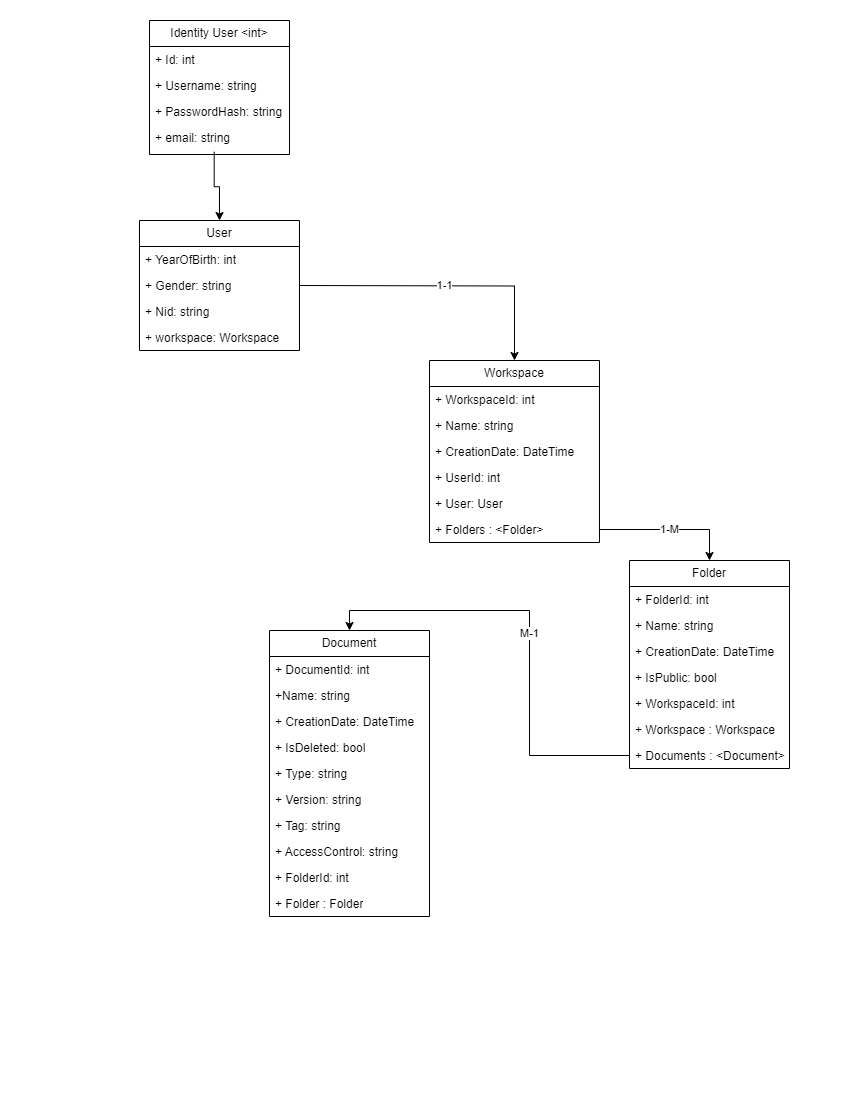

The diagram above was exported from draw.io. Its source (the exported page's mxGraphModel, read from the mxfile embedded in the PNG):
<mxGraphModel dx="993" dy="525" grid="1" gridSize="10" guides="1" tooltips="1" connect="1" arrows="1" fold="1" page="1" pageScale="1" pageWidth="850" pageHeight="1100" math="0" shadow="0">
  <root>
    <mxCell id="0" />
    <mxCell id="1" parent="0" />
    <mxCell id="ZHXeUOlX_hKLdN3prcMa-5" value="User" style="swimlane;fontStyle=0;childLayout=stackLayout;horizontal=1;startSize=26;fillColor=none;horizontalStack=0;resizeParent=1;resizeParentMax=0;resizeLast=0;collapsible=1;marginBottom=0;whiteSpace=wrap;html=1;" parent="1" vertex="1">
      <mxGeometry x="140" y="220" width="160" height="130" as="geometry" />
    </mxCell>
    <mxCell id="ZHXeUOlX_hKLdN3prcMa-37" value="+ YearOfBirth: int&lt;div&gt;&lt;br&gt;&lt;/div&gt;" style="text;strokeColor=none;fillColor=none;align=left;verticalAlign=top;spacingLeft=4;spacingRight=4;overflow=hidden;rotatable=0;points=[[0,0.5],[1,0.5]];portConstraint=eastwest;whiteSpace=wrap;html=1;" parent="ZHXeUOlX_hKLdN3prcMa-5" vertex="1">
      <mxGeometry y="26" width="160" height="26" as="geometry" />
    </mxCell>
    <mxCell id="ZHXeUOlX_hKLdN3prcMa-52" value="+ Gender: string&lt;div&gt;&lt;br&gt;&lt;/div&gt;" style="text;strokeColor=none;fillColor=none;align=left;verticalAlign=top;spacingLeft=4;spacingRight=4;overflow=hidden;rotatable=0;points=[[0,0.5],[1,0.5]];portConstraint=eastwest;whiteSpace=wrap;html=1;" parent="ZHXeUOlX_hKLdN3prcMa-5" vertex="1">
      <mxGeometry y="52" width="160" height="26" as="geometry" />
    </mxCell>
    <mxCell id="ZHXeUOlX_hKLdN3prcMa-22" value="+ Nid: string&lt;div&gt;&lt;br&gt;&lt;/div&gt;" style="text;strokeColor=none;fillColor=none;align=left;verticalAlign=top;spacingLeft=4;spacingRight=4;overflow=hidden;rotatable=0;points=[[0,0.5],[1,0.5]];portConstraint=eastwest;whiteSpace=wrap;html=1;" parent="ZHXeUOlX_hKLdN3prcMa-5" vertex="1">
      <mxGeometry y="78" width="160" height="26" as="geometry" />
    </mxCell>
    <mxCell id="ZHXeUOlX_hKLdN3prcMa-48" value="+ workspace: Workspace&lt;div&gt;&lt;br&gt;&lt;/div&gt;" style="text;strokeColor=none;fillColor=none;align=left;verticalAlign=top;spacingLeft=4;spacingRight=4;overflow=hidden;rotatable=0;points=[[0,0.5],[1,0.5]];portConstraint=eastwest;whiteSpace=wrap;html=1;" parent="ZHXeUOlX_hKLdN3prcMa-5" vertex="1">
      <mxGeometry y="104" width="160" height="26" as="geometry" />
    </mxCell>
    <mxCell id="ZHXeUOlX_hKLdN3prcMa-9" value="Workspace" style="swimlane;fontStyle=0;childLayout=stackLayout;horizontal=1;startSize=26;fillColor=none;horizontalStack=0;resizeParent=1;resizeParentMax=0;resizeLast=0;collapsible=1;marginBottom=0;whiteSpace=wrap;html=1;" parent="1" vertex="1">
      <mxGeometry x="430" y="360" width="170" height="182" as="geometry" />
    </mxCell>
    <mxCell id="ZHXeUOlX_hKLdN3prcMa-10" value="+ WorkspaceId: int" style="text;strokeColor=none;fillColor=none;align=left;verticalAlign=top;spacingLeft=4;spacingRight=4;overflow=hidden;rotatable=0;points=[[0,0.5],[1,0.5]];portConstraint=eastwest;whiteSpace=wrap;html=1;" parent="ZHXeUOlX_hKLdN3prcMa-9" vertex="1">
      <mxGeometry y="26" width="170" height="26" as="geometry" />
    </mxCell>
    <mxCell id="ZHXeUOlX_hKLdN3prcMa-11" value="+ Name: string" style="text;strokeColor=none;fillColor=none;align=left;verticalAlign=top;spacingLeft=4;spacingRight=4;overflow=hidden;rotatable=0;points=[[0,0.5],[1,0.5]];portConstraint=eastwest;whiteSpace=wrap;html=1;" parent="ZHXeUOlX_hKLdN3prcMa-9" vertex="1">
      <mxGeometry y="52" width="170" height="26" as="geometry" />
    </mxCell>
    <mxCell id="ZHXeUOlX_hKLdN3prcMa-56" value="+ CreationDate: DateTime" style="text;strokeColor=none;fillColor=none;align=left;verticalAlign=top;spacingLeft=4;spacingRight=4;overflow=hidden;rotatable=0;points=[[0,0.5],[1,0.5]];portConstraint=eastwest;whiteSpace=wrap;html=1;" parent="ZHXeUOlX_hKLdN3prcMa-9" vertex="1">
      <mxGeometry y="78" width="170" height="26" as="geometry" />
    </mxCell>
    <mxCell id="ZHXeUOlX_hKLdN3prcMa-43" value="+ UserId: int" style="text;strokeColor=none;fillColor=none;align=left;verticalAlign=top;spacingLeft=4;spacingRight=4;overflow=hidden;rotatable=0;points=[[0,0.5],[1,0.5]];portConstraint=eastwest;whiteSpace=wrap;html=1;" parent="ZHXeUOlX_hKLdN3prcMa-9" vertex="1">
      <mxGeometry y="104" width="170" height="26" as="geometry" />
    </mxCell>
    <mxCell id="ZHXeUOlX_hKLdN3prcMa-49" value="+ User: User" style="text;strokeColor=none;fillColor=none;align=left;verticalAlign=top;spacingLeft=4;spacingRight=4;overflow=hidden;rotatable=0;points=[[0,0.5],[1,0.5]];portConstraint=eastwest;whiteSpace=wrap;html=1;" parent="ZHXeUOlX_hKLdN3prcMa-9" vertex="1">
      <mxGeometry y="130" width="170" height="26" as="geometry" />
    </mxCell>
    <mxCell id="ZHXeUOlX_hKLdN3prcMa-12" value="+ Folders : &amp;lt;Folder&amp;gt;" style="text;strokeColor=none;fillColor=none;align=left;verticalAlign=top;spacingLeft=4;spacingRight=4;overflow=hidden;rotatable=0;points=[[0,0.5],[1,0.5]];portConstraint=eastwest;whiteSpace=wrap;html=1;" parent="ZHXeUOlX_hKLdN3prcMa-9" vertex="1">
      <mxGeometry y="156" width="170" height="26" as="geometry" />
    </mxCell>
    <mxCell id="ZHXeUOlX_hKLdN3prcMa-13" value="Folder" style="swimlane;fontStyle=0;childLayout=stackLayout;horizontal=1;startSize=26;fillColor=none;horizontalStack=0;resizeParent=1;resizeParentMax=0;resizeLast=0;collapsible=1;marginBottom=0;whiteSpace=wrap;html=1;" parent="1" vertex="1">
      <mxGeometry x="630" y="560" width="160" height="208" as="geometry" />
    </mxCell>
    <mxCell id="ZHXeUOlX_hKLdN3prcMa-14" value="+ FolderId: int" style="text;strokeColor=none;fillColor=none;align=left;verticalAlign=top;spacingLeft=4;spacingRight=4;overflow=hidden;rotatable=0;points=[[0,0.5],[1,0.5]];portConstraint=eastwest;whiteSpace=wrap;html=1;" parent="ZHXeUOlX_hKLdN3prcMa-13" vertex="1">
      <mxGeometry y="26" width="160" height="26" as="geometry" />
    </mxCell>
    <mxCell id="ZHXeUOlX_hKLdN3prcMa-15" value="+ Name: string" style="text;strokeColor=none;fillColor=none;align=left;verticalAlign=top;spacingLeft=4;spacingRight=4;overflow=hidden;rotatable=0;points=[[0,0.5],[1,0.5]];portConstraint=eastwest;whiteSpace=wrap;html=1;" parent="ZHXeUOlX_hKLdN3prcMa-13" vertex="1">
      <mxGeometry y="52" width="160" height="26" as="geometry" />
    </mxCell>
    <mxCell id="ZHXeUOlX_hKLdN3prcMa-55" value="+ CreationDate: DateTime" style="text;strokeColor=none;fillColor=none;align=left;verticalAlign=top;spacingLeft=4;spacingRight=4;overflow=hidden;rotatable=0;points=[[0,0.5],[1,0.5]];portConstraint=eastwest;whiteSpace=wrap;html=1;" parent="ZHXeUOlX_hKLdN3prcMa-13" vertex="1">
      <mxGeometry y="78" width="160" height="26" as="geometry" />
    </mxCell>
    <mxCell id="ZHXeUOlX_hKLdN3prcMa-16" value="+ IsPublic: bool" style="text;strokeColor=none;fillColor=none;align=left;verticalAlign=top;spacingLeft=4;spacingRight=4;overflow=hidden;rotatable=0;points=[[0,0.5],[1,0.5]];portConstraint=eastwest;whiteSpace=wrap;html=1;" parent="ZHXeUOlX_hKLdN3prcMa-13" vertex="1">
      <mxGeometry y="104" width="160" height="26" as="geometry" />
    </mxCell>
    <mxCell id="ZHXeUOlX_hKLdN3prcMa-50" value="+ WorkspaceId: int" style="text;strokeColor=none;fillColor=none;align=left;verticalAlign=top;spacingLeft=4;spacingRight=4;overflow=hidden;rotatable=0;points=[[0,0.5],[1,0.5]];portConstraint=eastwest;whiteSpace=wrap;html=1;" parent="ZHXeUOlX_hKLdN3prcMa-13" vertex="1">
      <mxGeometry y="130" width="160" height="26" as="geometry" />
    </mxCell>
    <mxCell id="ZHXeUOlX_hKLdN3prcMa-32" value="+ Workspace : Workspace" style="text;strokeColor=none;fillColor=none;align=left;verticalAlign=top;spacingLeft=4;spacingRight=4;overflow=hidden;rotatable=0;points=[[0,0.5],[1,0.5]];portConstraint=eastwest;whiteSpace=wrap;html=1;" parent="ZHXeUOlX_hKLdN3prcMa-13" vertex="1">
      <mxGeometry y="156" width="160" height="26" as="geometry" />
    </mxCell>
    <mxCell id="ZHXeUOlX_hKLdN3prcMa-35" value="+ Documents : &amp;lt;Document&amp;gt;" style="text;strokeColor=none;fillColor=none;align=left;verticalAlign=top;spacingLeft=4;spacingRight=4;overflow=hidden;rotatable=0;points=[[0,0.5],[1,0.5]];portConstraint=eastwest;whiteSpace=wrap;html=1;" parent="ZHXeUOlX_hKLdN3prcMa-13" vertex="1">
      <mxGeometry y="182" width="160" height="26" as="geometry" />
    </mxCell>
    <mxCell id="ZHXeUOlX_hKLdN3prcMa-17" value="Document" style="swimlane;fontStyle=0;childLayout=stackLayout;horizontal=1;startSize=26;fillColor=none;horizontalStack=0;resizeParent=1;resizeParentMax=0;resizeLast=0;collapsible=1;marginBottom=0;whiteSpace=wrap;html=1;" parent="1" vertex="1">
      <mxGeometry x="270" y="630" width="160" height="286" as="geometry" />
    </mxCell>
    <mxCell id="ZHXeUOlX_hKLdN3prcMa-18" value="+ DocumentId: int" style="text;strokeColor=none;fillColor=none;align=left;verticalAlign=top;spacingLeft=4;spacingRight=4;overflow=hidden;rotatable=0;points=[[0,0.5],[1,0.5]];portConstraint=eastwest;whiteSpace=wrap;html=1;" parent="ZHXeUOlX_hKLdN3prcMa-17" vertex="1">
      <mxGeometry y="26" width="160" height="26" as="geometry" />
    </mxCell>
    <mxCell id="ZHXeUOlX_hKLdN3prcMa-19" value="+Name: string" style="text;strokeColor=none;fillColor=none;align=left;verticalAlign=top;spacingLeft=4;spacingRight=4;overflow=hidden;rotatable=0;points=[[0,0.5],[1,0.5]];portConstraint=eastwest;whiteSpace=wrap;html=1;" parent="ZHXeUOlX_hKLdN3prcMa-17" vertex="1">
      <mxGeometry y="52" width="160" height="26" as="geometry" />
    </mxCell>
    <mxCell id="ZHXeUOlX_hKLdN3prcMa-57" value="+ CreationDate: DateTime" style="text;strokeColor=none;fillColor=none;align=left;verticalAlign=top;spacingLeft=4;spacingRight=4;overflow=hidden;rotatable=0;points=[[0,0.5],[1,0.5]];portConstraint=eastwest;whiteSpace=wrap;html=1;" parent="ZHXeUOlX_hKLdN3prcMa-17" vertex="1">
      <mxGeometry y="78" width="160" height="26" as="geometry" />
    </mxCell>
    <mxCell id="lefDfHhGDyLZNv7H3bzo-5" value="+ IsDeleted: bool" style="text;strokeColor=none;fillColor=none;align=left;verticalAlign=top;spacingLeft=4;spacingRight=4;overflow=hidden;rotatable=0;points=[[0,0.5],[1,0.5]];portConstraint=eastwest;whiteSpace=wrap;html=1;" parent="ZHXeUOlX_hKLdN3prcMa-17" vertex="1">
      <mxGeometry y="104" width="160" height="26" as="geometry" />
    </mxCell>
    <mxCell id="ZHXeUOlX_hKLdN3prcMa-20" value="+ Type: string" style="text;strokeColor=none;fillColor=none;align=left;verticalAlign=top;spacingLeft=4;spacingRight=4;overflow=hidden;rotatable=0;points=[[0,0.5],[1,0.5]];portConstraint=eastwest;whiteSpace=wrap;html=1;" parent="ZHXeUOlX_hKLdN3prcMa-17" vertex="1">
      <mxGeometry y="130" width="160" height="26" as="geometry" />
    </mxCell>
    <mxCell id="ZHXeUOlX_hKLdN3prcMa-45" value="+ Version: string" style="text;strokeColor=none;fillColor=none;align=left;verticalAlign=top;spacingLeft=4;spacingRight=4;overflow=hidden;rotatable=0;points=[[0,0.5],[1,0.5]];portConstraint=eastwest;whiteSpace=wrap;html=1;" parent="ZHXeUOlX_hKLdN3prcMa-17" vertex="1">
      <mxGeometry y="156" width="160" height="26" as="geometry" />
    </mxCell>
    <mxCell id="ZHXeUOlX_hKLdN3prcMa-46" value="+ Tag: string" style="text;strokeColor=none;fillColor=none;align=left;verticalAlign=top;spacingLeft=4;spacingRight=4;overflow=hidden;rotatable=0;points=[[0,0.5],[1,0.5]];portConstraint=eastwest;whiteSpace=wrap;html=1;" parent="ZHXeUOlX_hKLdN3prcMa-17" vertex="1">
      <mxGeometry y="182" width="160" height="26" as="geometry" />
    </mxCell>
    <mxCell id="ZHXeUOlX_hKLdN3prcMa-47" value="+ AccessControl: string" style="text;strokeColor=none;fillColor=none;align=left;verticalAlign=top;spacingLeft=4;spacingRight=4;overflow=hidden;rotatable=0;points=[[0,0.5],[1,0.5]];portConstraint=eastwest;whiteSpace=wrap;html=1;" parent="ZHXeUOlX_hKLdN3prcMa-17" vertex="1">
      <mxGeometry y="208" width="160" height="26" as="geometry" />
    </mxCell>
    <mxCell id="ZHXeUOlX_hKLdN3prcMa-51" value="+ FolderId: int" style="text;strokeColor=none;fillColor=none;align=left;verticalAlign=top;spacingLeft=4;spacingRight=4;overflow=hidden;rotatable=0;points=[[0,0.5],[1,0.5]];portConstraint=eastwest;whiteSpace=wrap;html=1;" parent="ZHXeUOlX_hKLdN3prcMa-17" vertex="1">
      <mxGeometry y="234" width="160" height="26" as="geometry" />
    </mxCell>
    <mxCell id="ZHXeUOlX_hKLdN3prcMa-34" value="+ Folder : Folder" style="text;strokeColor=none;fillColor=none;align=left;verticalAlign=top;spacingLeft=4;spacingRight=4;overflow=hidden;rotatable=0;points=[[0,0.5],[1,0.5]];portConstraint=eastwest;whiteSpace=wrap;html=1;" parent="ZHXeUOlX_hKLdN3prcMa-17" vertex="1">
      <mxGeometry y="260" width="160" height="26" as="geometry" />
    </mxCell>
    <mxCell id="ZHXeUOlX_hKLdN3prcMa-36" value="1-1" style="edgeStyle=orthogonalEdgeStyle;rounded=0;orthogonalLoop=1;jettySize=auto;html=1;entryX=0.5;entryY=0;entryDx=0;entryDy=0;" parent="1" target="ZHXeUOlX_hKLdN3prcMa-9" edge="1">
      <mxGeometry relative="1" as="geometry">
        <mxPoint x="300" y="285" as="sourcePoint" />
      </mxGeometry>
    </mxCell>
    <mxCell id="ZHXeUOlX_hKLdN3prcMa-39" value="1-M" style="edgeStyle=orthogonalEdgeStyle;rounded=0;orthogonalLoop=1;jettySize=auto;html=1;exitX=1;exitY=0.5;exitDx=0;exitDy=0;entryX=0.5;entryY=0;entryDx=0;entryDy=0;" parent="1" source="ZHXeUOlX_hKLdN3prcMa-12" target="ZHXeUOlX_hKLdN3prcMa-13" edge="1">
      <mxGeometry relative="1" as="geometry" />
    </mxCell>
    <mxCell id="ZHXeUOlX_hKLdN3prcMa-40" value="M-1" style="edgeStyle=orthogonalEdgeStyle;rounded=0;orthogonalLoop=1;jettySize=auto;html=1;exitX=0;exitY=0.5;exitDx=0;exitDy=0;entryX=0.5;entryY=0;entryDx=0;entryDy=0;" parent="1" source="ZHXeUOlX_hKLdN3prcMa-35" target="ZHXeUOlX_hKLdN3prcMa-17" edge="1">
      <mxGeometry relative="1" as="geometry" />
    </mxCell>
    <mxCell id="TWezty2QDcpIYiFqX3xJ-2" value="Identity User &amp;lt;int&amp;gt;" style="swimlane;fontStyle=0;childLayout=stackLayout;horizontal=1;startSize=26;fillColor=none;horizontalStack=0;resizeParent=1;resizeParentMax=0;resizeLast=0;collapsible=1;marginBottom=0;whiteSpace=wrap;html=1;" vertex="1" parent="1">
      <mxGeometry x="150" y="20" width="140" height="134" as="geometry" />
    </mxCell>
    <mxCell id="TWezty2QDcpIYiFqX3xJ-3" value="+ Id: int" style="text;strokeColor=none;fillColor=none;align=left;verticalAlign=top;spacingLeft=4;spacingRight=4;overflow=hidden;rotatable=0;points=[[0,0.5],[1,0.5]];portConstraint=eastwest;whiteSpace=wrap;html=1;" vertex="1" parent="TWezty2QDcpIYiFqX3xJ-2">
      <mxGeometry y="26" width="140" height="26" as="geometry" />
    </mxCell>
    <mxCell id="TWezty2QDcpIYiFqX3xJ-4" value="+ Username: string" style="text;strokeColor=none;fillColor=none;align=left;verticalAlign=top;spacingLeft=4;spacingRight=4;overflow=hidden;rotatable=0;points=[[0,0.5],[1,0.5]];portConstraint=eastwest;whiteSpace=wrap;html=1;" vertex="1" parent="TWezty2QDcpIYiFqX3xJ-2">
      <mxGeometry y="52" width="140" height="26" as="geometry" />
    </mxCell>
    <mxCell id="TWezty2QDcpIYiFqX3xJ-5" value="+ PasswordHash: string" style="text;strokeColor=none;fillColor=none;align=left;verticalAlign=top;spacingLeft=4;spacingRight=4;overflow=hidden;rotatable=0;points=[[0,0.5],[1,0.5]];portConstraint=eastwest;whiteSpace=wrap;html=1;" vertex="1" parent="TWezty2QDcpIYiFqX3xJ-2">
      <mxGeometry y="78" width="140" height="26" as="geometry" />
    </mxCell>
    <mxCell id="TWezty2QDcpIYiFqX3xJ-6" value="+ email: string" style="text;strokeColor=none;fillColor=none;align=left;verticalAlign=top;spacingLeft=4;spacingRight=4;overflow=hidden;rotatable=0;points=[[0,0.5],[1,0.5]];portConstraint=eastwest;whiteSpace=wrap;html=1;" vertex="1" parent="TWezty2QDcpIYiFqX3xJ-2">
      <mxGeometry y="104" width="140" height="30" as="geometry" />
    </mxCell>
    <mxCell id="TWezty2QDcpIYiFqX3xJ-7" value="" style="endArrow=classic;html=1;rounded=0;entryX=0.5;entryY=0;entryDx=0;entryDy=0;exitX=0.462;exitY=0.911;exitDx=0;exitDy=0;exitPerimeter=0;edgeStyle=elbowEdgeStyle;elbow=vertical;" edge="1" parent="1" source="TWezty2QDcpIYiFqX3xJ-6" target="ZHXeUOlX_hKLdN3prcMa-5">
      <mxGeometry width="50" height="50" relative="1" as="geometry">
        <mxPoint x="180" y="190" as="sourcePoint" />
        <mxPoint x="230" y="140" as="targetPoint" />
      </mxGeometry>
    </mxCell>
  </root>
</mxGraphModel>